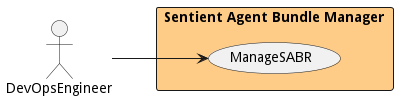

The diagram above was rendered by PlantUML. Its source (embedded in the PNG):
@startuml

left to right direction
Actor "DevOpsEngineer" as DevOpsEngineer


rectangle "Sentient Agent Bundle Manager" #ffcc88 {
usecase "ManageSABR" as ManageSABR
    DevOpsEngineer --> ManageSABR
    }


@enduml